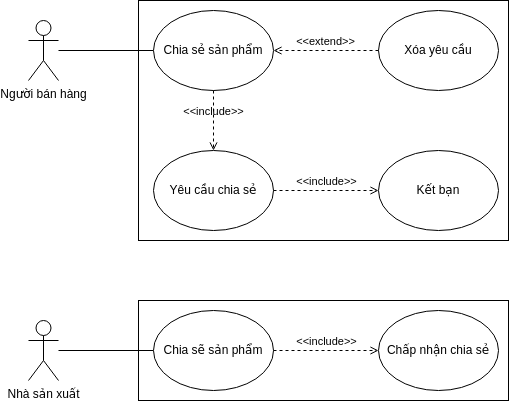

The diagram above was exported from draw.io. Its source (the exported page's mxGraphModel, read from the mxfile embedded in the PNG):
<mxGraphModel dx="1355" dy="878" grid="1" gridSize="10" guides="1" tooltips="1" connect="1" arrows="1" fold="1" page="1" pageScale="1" pageWidth="850" pageHeight="1100" math="0" shadow="0">
  <root>
    <mxCell id="0" />
    <mxCell id="1" parent="0" />
    <mxCell id="N1M3IZfmaLW3weNuzY0Z-10" value="" style="html=1;" vertex="1" parent="1">
      <mxGeometry x="350" y="400" width="370" height="100" as="geometry" />
    </mxCell>
    <mxCell id="7KZ3XwPBhhK0XegiT8si-1" value="" style="html=1;" vertex="1" parent="1">
      <mxGeometry x="350" y="100" width="370" height="240" as="geometry" />
    </mxCell>
    <mxCell id="7KZ3XwPBhhK0XegiT8si-2" value="Người bán hàng" style="shape=umlActor;verticalLabelPosition=bottom;verticalAlign=top;html=1;outlineConnect=0;" vertex="1" parent="1">
      <mxGeometry x="240" y="120" width="30" height="60" as="geometry" />
    </mxCell>
    <mxCell id="7KZ3XwPBhhK0XegiT8si-3" value="Yêu cầu chia sẻ" style="ellipse;whiteSpace=wrap;html=1;" vertex="1" parent="1">
      <mxGeometry x="365" y="250" width="120" height="80" as="geometry" />
    </mxCell>
    <mxCell id="7KZ3XwPBhhK0XegiT8si-7" value="Xóa yêu cầu" style="ellipse;whiteSpace=wrap;html=1;" vertex="1" parent="1">
      <mxGeometry x="590" y="110" width="120" height="80" as="geometry" />
    </mxCell>
    <mxCell id="7KZ3XwPBhhK0XegiT8si-8" value="" style="endArrow=none;html=1;rounded=0;endFill=0;" edge="1" parent="1" source="7KZ3XwPBhhK0XegiT8si-2" target="N1M3IZfmaLW3weNuzY0Z-7">
      <mxGeometry width="50" height="50" relative="1" as="geometry">
        <mxPoint x="290" y="220" as="sourcePoint" />
        <mxPoint x="340" y="170" as="targetPoint" />
      </mxGeometry>
    </mxCell>
    <mxCell id="Hzoh0grmoErvASYI7DTk-11" value="Kết bạn" style="ellipse;whiteSpace=wrap;html=1;" vertex="1" parent="1">
      <mxGeometry x="590" y="250" width="120" height="80" as="geometry" />
    </mxCell>
    <mxCell id="Hzoh0grmoErvASYI7DTk-12" value="&amp;lt;&amp;lt;include&amp;gt;&amp;gt;" style="html=1;verticalAlign=bottom;labelBackgroundColor=none;endArrow=open;endFill=0;dashed=1;rounded=0;" edge="1" parent="1" source="7KZ3XwPBhhK0XegiT8si-3" target="Hzoh0grmoErvASYI7DTk-11">
      <mxGeometry width="160" relative="1" as="geometry">
        <mxPoint x="540" y="140" as="sourcePoint" />
        <mxPoint x="700" y="140" as="targetPoint" />
      </mxGeometry>
    </mxCell>
    <mxCell id="FfCtSI7yr8XmyXU20LAO-5" value="&amp;lt;&amp;lt;extend&amp;gt;&amp;gt;" style="html=1;verticalAlign=bottom;labelBackgroundColor=none;endArrow=open;endFill=0;dashed=1;rounded=0;" edge="1" parent="1" source="7KZ3XwPBhhK0XegiT8si-7" target="N1M3IZfmaLW3weNuzY0Z-7">
      <mxGeometry width="160" relative="1" as="geometry">
        <mxPoint x="540" y="320" as="sourcePoint" />
        <mxPoint x="700" y="320" as="targetPoint" />
      </mxGeometry>
    </mxCell>
    <mxCell id="N1M3IZfmaLW3weNuzY0Z-1" value="Chấp nhận chia sẻ" style="ellipse;whiteSpace=wrap;html=1;" vertex="1" parent="1">
      <mxGeometry x="590" y="410" width="120" height="80" as="geometry" />
    </mxCell>
    <mxCell id="N1M3IZfmaLW3weNuzY0Z-2" value="Nhà sản xuất" style="shape=umlActor;verticalLabelPosition=bottom;verticalAlign=top;html=1;outlineConnect=0;" vertex="1" parent="1">
      <mxGeometry x="240" y="420" width="30" height="60" as="geometry" />
    </mxCell>
    <mxCell id="N1M3IZfmaLW3weNuzY0Z-3" value="" style="endArrow=none;html=1;rounded=0;endFill=0;" edge="1" parent="1" source="N1M3IZfmaLW3weNuzY0Z-2" target="N1M3IZfmaLW3weNuzY0Z-4">
      <mxGeometry width="50" height="50" relative="1" as="geometry">
        <mxPoint x="580" y="570" as="sourcePoint" />
        <mxPoint x="630" y="520" as="targetPoint" />
      </mxGeometry>
    </mxCell>
    <mxCell id="N1M3IZfmaLW3weNuzY0Z-4" value="Chia sẽ sản phẩm" style="ellipse;whiteSpace=wrap;html=1;" vertex="1" parent="1">
      <mxGeometry x="365" y="410" width="120" height="80" as="geometry" />
    </mxCell>
    <mxCell id="N1M3IZfmaLW3weNuzY0Z-5" value="&amp;lt;&amp;lt;include&amp;gt;&amp;gt;" style="html=1;verticalAlign=bottom;labelBackgroundColor=none;endArrow=open;endFill=0;dashed=1;rounded=0;" edge="1" parent="1" source="N1M3IZfmaLW3weNuzY0Z-4" target="N1M3IZfmaLW3weNuzY0Z-1">
      <mxGeometry width="160" relative="1" as="geometry">
        <mxPoint x="590" y="650" as="sourcePoint" />
        <mxPoint x="750" y="650" as="targetPoint" />
      </mxGeometry>
    </mxCell>
    <mxCell id="N1M3IZfmaLW3weNuzY0Z-7" value="Chia sẻ sản phẩm" style="ellipse;whiteSpace=wrap;html=1;" vertex="1" parent="1">
      <mxGeometry x="365" y="110" width="120" height="80" as="geometry" />
    </mxCell>
    <mxCell id="N1M3IZfmaLW3weNuzY0Z-9" value="&amp;lt;&amp;lt;include&amp;gt;&amp;gt;" style="html=1;verticalAlign=bottom;labelBackgroundColor=none;endArrow=open;endFill=0;dashed=1;rounded=0;" edge="1" parent="1" source="N1M3IZfmaLW3weNuzY0Z-7" target="7KZ3XwPBhhK0XegiT8si-3">
      <mxGeometry width="160" relative="1" as="geometry">
        <mxPoint x="560" y="390" as="sourcePoint" />
        <mxPoint x="720" y="390" as="targetPoint" />
      </mxGeometry>
    </mxCell>
  </root>
</mxGraphModel>